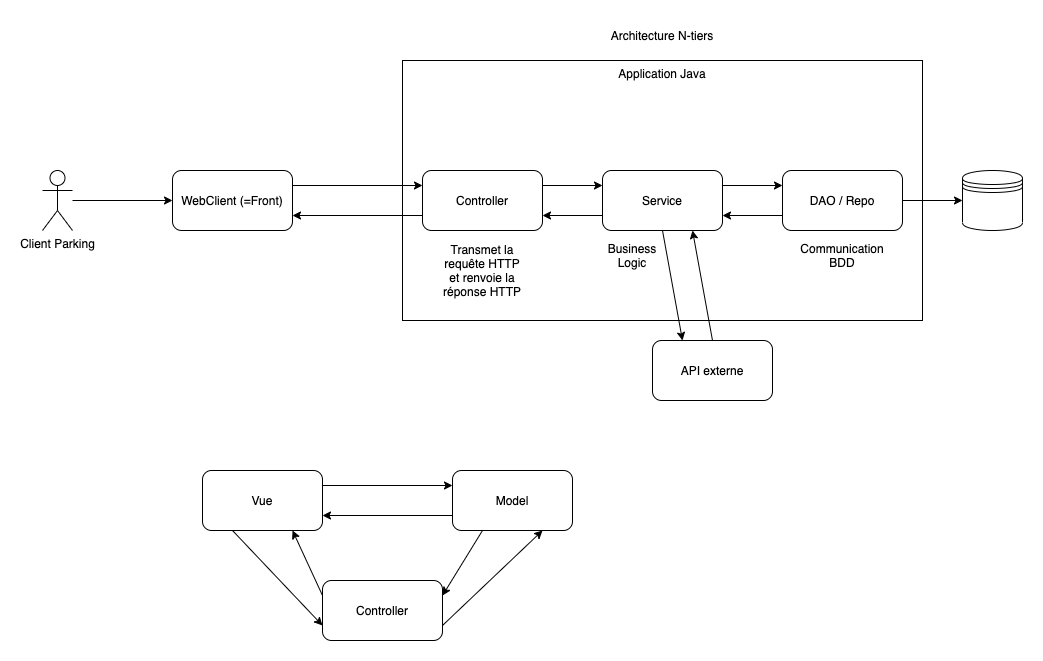

The diagram above was exported from draw.io. Its source (the exported page's mxGraphModel, read from the mxfile embedded in the PNG):
<mxGraphModel dx="1426" dy="905" grid="1" gridSize="10" guides="1" tooltips="1" connect="1" arrows="1" fold="1" page="1" pageScale="1" pageWidth="1169" pageHeight="827" math="0" shadow="0">
  <root>
    <mxCell id="0" />
    <mxCell id="1" parent="0" />
    <mxCell id="jtzPvfOUhK42MGZaG6SF-15" value="Application Java" style="rounded=0;whiteSpace=wrap;html=1;verticalAlign=top;" vertex="1" parent="1">
      <mxGeometry x="500" y="170" width="520" height="260" as="geometry" />
    </mxCell>
    <mxCell id="jtzPvfOUhK42MGZaG6SF-4" style="edgeStyle=orthogonalEdgeStyle;rounded=0;orthogonalLoop=1;jettySize=auto;html=1;entryX=0;entryY=0.5;entryDx=0;entryDy=0;" edge="1" parent="1" source="jtzPvfOUhK42MGZaG6SF-1" target="jtzPvfOUhK42MGZaG6SF-2">
      <mxGeometry relative="1" as="geometry" />
    </mxCell>
    <mxCell id="jtzPvfOUhK42MGZaG6SF-1" value="Client Parking" style="shape=umlActor;verticalLabelPosition=bottom;verticalAlign=top;html=1;outlineConnect=0;" vertex="1" parent="1">
      <mxGeometry x="140" y="280" width="30" height="60" as="geometry" />
    </mxCell>
    <mxCell id="jtzPvfOUhK42MGZaG6SF-5" style="edgeStyle=orthogonalEdgeStyle;rounded=0;orthogonalLoop=1;jettySize=auto;html=1;entryX=0;entryY=0.25;entryDx=0;entryDy=0;exitX=1;exitY=0.25;exitDx=0;exitDy=0;" edge="1" parent="1" source="jtzPvfOUhK42MGZaG6SF-2" target="jtzPvfOUhK42MGZaG6SF-3">
      <mxGeometry relative="1" as="geometry" />
    </mxCell>
    <mxCell id="jtzPvfOUhK42MGZaG6SF-2" value="WebClient (=Front)" style="rounded=1;whiteSpace=wrap;html=1;" vertex="1" parent="1">
      <mxGeometry x="270" y="280" width="120" height="60" as="geometry" />
    </mxCell>
    <mxCell id="jtzPvfOUhK42MGZaG6SF-7" style="edgeStyle=orthogonalEdgeStyle;rounded=0;orthogonalLoop=1;jettySize=auto;html=1;exitX=1;exitY=0.25;exitDx=0;exitDy=0;entryX=0;entryY=0.25;entryDx=0;entryDy=0;" edge="1" parent="1" source="jtzPvfOUhK42MGZaG6SF-3" target="jtzPvfOUhK42MGZaG6SF-6">
      <mxGeometry relative="1" as="geometry" />
    </mxCell>
    <mxCell id="jtzPvfOUhK42MGZaG6SF-14" style="edgeStyle=orthogonalEdgeStyle;rounded=0;orthogonalLoop=1;jettySize=auto;html=1;exitX=0;exitY=0.75;exitDx=0;exitDy=0;entryX=1;entryY=0.75;entryDx=0;entryDy=0;" edge="1" parent="1" source="jtzPvfOUhK42MGZaG6SF-3" target="jtzPvfOUhK42MGZaG6SF-2">
      <mxGeometry relative="1" as="geometry" />
    </mxCell>
    <mxCell id="jtzPvfOUhK42MGZaG6SF-3" value="Controller" style="rounded=1;whiteSpace=wrap;html=1;" vertex="1" parent="1">
      <mxGeometry x="520" y="280" width="120" height="60" as="geometry" />
    </mxCell>
    <mxCell id="jtzPvfOUhK42MGZaG6SF-9" style="edgeStyle=orthogonalEdgeStyle;rounded=0;orthogonalLoop=1;jettySize=auto;html=1;entryX=0;entryY=0.25;entryDx=0;entryDy=0;exitX=1;exitY=0.25;exitDx=0;exitDy=0;" edge="1" parent="1" source="jtzPvfOUhK42MGZaG6SF-6" target="jtzPvfOUhK42MGZaG6SF-8">
      <mxGeometry relative="1" as="geometry">
        <mxPoint x="820" y="300" as="sourcePoint" />
      </mxGeometry>
    </mxCell>
    <mxCell id="jtzPvfOUhK42MGZaG6SF-13" style="edgeStyle=orthogonalEdgeStyle;rounded=0;orthogonalLoop=1;jettySize=auto;html=1;exitX=0;exitY=0.75;exitDx=0;exitDy=0;entryX=1;entryY=0.75;entryDx=0;entryDy=0;" edge="1" parent="1" source="jtzPvfOUhK42MGZaG6SF-6" target="jtzPvfOUhK42MGZaG6SF-3">
      <mxGeometry relative="1" as="geometry" />
    </mxCell>
    <mxCell id="jtzPvfOUhK42MGZaG6SF-30" style="edgeStyle=none;rounded=0;orthogonalLoop=1;jettySize=auto;html=1;exitX=0.5;exitY=1;exitDx=0;exitDy=0;entryX=0.25;entryY=0;entryDx=0;entryDy=0;" edge="1" parent="1" source="jtzPvfOUhK42MGZaG6SF-6" target="jtzPvfOUhK42MGZaG6SF-29">
      <mxGeometry relative="1" as="geometry" />
    </mxCell>
    <mxCell id="jtzPvfOUhK42MGZaG6SF-6" value="Service" style="rounded=1;whiteSpace=wrap;html=1;" vertex="1" parent="1">
      <mxGeometry x="700" y="280" width="120" height="60" as="geometry" />
    </mxCell>
    <mxCell id="jtzPvfOUhK42MGZaG6SF-11" style="edgeStyle=orthogonalEdgeStyle;rounded=0;orthogonalLoop=1;jettySize=auto;html=1;exitX=1;exitY=0.5;exitDx=0;exitDy=0;entryX=0;entryY=0.5;entryDx=0;entryDy=0;" edge="1" parent="1" source="jtzPvfOUhK42MGZaG6SF-8" target="jtzPvfOUhK42MGZaG6SF-10">
      <mxGeometry relative="1" as="geometry" />
    </mxCell>
    <mxCell id="jtzPvfOUhK42MGZaG6SF-12" style="edgeStyle=orthogonalEdgeStyle;rounded=0;orthogonalLoop=1;jettySize=auto;html=1;exitX=0;exitY=0.75;exitDx=0;exitDy=0;entryX=1;entryY=0.75;entryDx=0;entryDy=0;" edge="1" parent="1" source="jtzPvfOUhK42MGZaG6SF-8" target="jtzPvfOUhK42MGZaG6SF-6">
      <mxGeometry relative="1" as="geometry" />
    </mxCell>
    <mxCell id="jtzPvfOUhK42MGZaG6SF-8" value="DAO / Repo" style="rounded=1;whiteSpace=wrap;html=1;" vertex="1" parent="1">
      <mxGeometry x="880" y="280" width="120" height="60" as="geometry" />
    </mxCell>
    <mxCell id="jtzPvfOUhK42MGZaG6SF-10" value="" style="shape=datastore;whiteSpace=wrap;html=1;" vertex="1" parent="1">
      <mxGeometry x="1060" y="280" width="60" height="60" as="geometry" />
    </mxCell>
    <mxCell id="jtzPvfOUhK42MGZaG6SF-19" style="edgeStyle=orthogonalEdgeStyle;rounded=0;orthogonalLoop=1;jettySize=auto;html=1;entryX=0;entryY=0.25;entryDx=0;entryDy=0;exitX=1;exitY=0.25;exitDx=0;exitDy=0;entryPerimeter=0;" edge="1" parent="1" source="jtzPvfOUhK42MGZaG6SF-16" target="jtzPvfOUhK42MGZaG6SF-18">
      <mxGeometry relative="1" as="geometry" />
    </mxCell>
    <mxCell id="jtzPvfOUhK42MGZaG6SF-24" style="edgeStyle=none;rounded=0;orthogonalLoop=1;jettySize=auto;html=1;exitX=0.25;exitY=1;exitDx=0;exitDy=0;entryX=0;entryY=0.75;entryDx=0;entryDy=0;" edge="1" parent="1" source="jtzPvfOUhK42MGZaG6SF-16" target="jtzPvfOUhK42MGZaG6SF-17">
      <mxGeometry relative="1" as="geometry" />
    </mxCell>
    <mxCell id="jtzPvfOUhK42MGZaG6SF-16" value="Vue" style="rounded=1;whiteSpace=wrap;html=1;" vertex="1" parent="1">
      <mxGeometry x="300" y="580" width="120" height="60" as="geometry" />
    </mxCell>
    <mxCell id="jtzPvfOUhK42MGZaG6SF-21" style="edgeStyle=none;rounded=0;orthogonalLoop=1;jettySize=auto;html=1;exitX=1;exitY=0.75;exitDx=0;exitDy=0;entryX=0.75;entryY=1;entryDx=0;entryDy=0;" edge="1" parent="1" source="jtzPvfOUhK42MGZaG6SF-17" target="jtzPvfOUhK42MGZaG6SF-18">
      <mxGeometry relative="1" as="geometry" />
    </mxCell>
    <mxCell id="jtzPvfOUhK42MGZaG6SF-23" style="edgeStyle=none;rounded=0;orthogonalLoop=1;jettySize=auto;html=1;exitX=0;exitY=0.25;exitDx=0;exitDy=0;entryX=0.75;entryY=1;entryDx=0;entryDy=0;" edge="1" parent="1" source="jtzPvfOUhK42MGZaG6SF-17" target="jtzPvfOUhK42MGZaG6SF-16">
      <mxGeometry relative="1" as="geometry" />
    </mxCell>
    <mxCell id="jtzPvfOUhK42MGZaG6SF-17" value="Controller" style="rounded=1;whiteSpace=wrap;html=1;" vertex="1" parent="1">
      <mxGeometry x="420" y="690" width="120" height="60" as="geometry" />
    </mxCell>
    <mxCell id="jtzPvfOUhK42MGZaG6SF-20" style="rounded=0;orthogonalLoop=1;jettySize=auto;html=1;exitX=0.25;exitY=1;exitDx=0;exitDy=0;entryX=1;entryY=0.25;entryDx=0;entryDy=0;" edge="1" parent="1" source="jtzPvfOUhK42MGZaG6SF-18" target="jtzPvfOUhK42MGZaG6SF-17">
      <mxGeometry relative="1" as="geometry" />
    </mxCell>
    <mxCell id="jtzPvfOUhK42MGZaG6SF-22" style="edgeStyle=none;rounded=0;orthogonalLoop=1;jettySize=auto;html=1;exitX=0;exitY=0.75;exitDx=0;exitDy=0;entryX=1;entryY=0.75;entryDx=0;entryDy=0;" edge="1" parent="1" source="jtzPvfOUhK42MGZaG6SF-18" target="jtzPvfOUhK42MGZaG6SF-16">
      <mxGeometry relative="1" as="geometry" />
    </mxCell>
    <mxCell id="jtzPvfOUhK42MGZaG6SF-18" value="Model" style="rounded=1;whiteSpace=wrap;html=1;" vertex="1" parent="1">
      <mxGeometry x="550" y="580" width="120" height="60" as="geometry" />
    </mxCell>
    <mxCell id="jtzPvfOUhK42MGZaG6SF-25" value="Transmet la requête HTTP et renvoie la réponse HTTP" style="text;html=1;strokeColor=none;fillColor=none;align=center;verticalAlign=middle;whiteSpace=wrap;rounded=0;" vertex="1" parent="1">
      <mxGeometry x="535" y="350" width="90" height="60" as="geometry" />
    </mxCell>
    <mxCell id="jtzPvfOUhK42MGZaG6SF-26" value="Business Logic" style="text;html=1;strokeColor=none;fillColor=none;align=center;verticalAlign=middle;whiteSpace=wrap;rounded=0;" vertex="1" parent="1">
      <mxGeometry x="700" y="350" width="60" height="30" as="geometry" />
    </mxCell>
    <mxCell id="jtzPvfOUhK42MGZaG6SF-27" value="Communication BDD" style="text;html=1;strokeColor=none;fillColor=none;align=center;verticalAlign=middle;whiteSpace=wrap;rounded=0;" vertex="1" parent="1">
      <mxGeometry x="910" y="350" width="60" height="30" as="geometry" />
    </mxCell>
    <mxCell id="jtzPvfOUhK42MGZaG6SF-28" value="Architecture N-tiers" style="text;html=1;strokeColor=none;fillColor=none;align=center;verticalAlign=middle;whiteSpace=wrap;rounded=0;" vertex="1" parent="1">
      <mxGeometry x="675" y="130" width="170" height="30" as="geometry" />
    </mxCell>
    <mxCell id="jtzPvfOUhK42MGZaG6SF-31" style="edgeStyle=none;rounded=0;orthogonalLoop=1;jettySize=auto;html=1;exitX=0.5;exitY=0;exitDx=0;exitDy=0;entryX=0.75;entryY=1;entryDx=0;entryDy=0;" edge="1" parent="1" source="jtzPvfOUhK42MGZaG6SF-29" target="jtzPvfOUhK42MGZaG6SF-6">
      <mxGeometry relative="1" as="geometry">
        <mxPoint x="790" y="330" as="targetPoint" />
      </mxGeometry>
    </mxCell>
    <mxCell id="jtzPvfOUhK42MGZaG6SF-29" value="API externe" style="rounded=1;whiteSpace=wrap;html=1;" vertex="1" parent="1">
      <mxGeometry x="750" y="450" width="120" height="60" as="geometry" />
    </mxCell>
  </root>
</mxGraphModel>